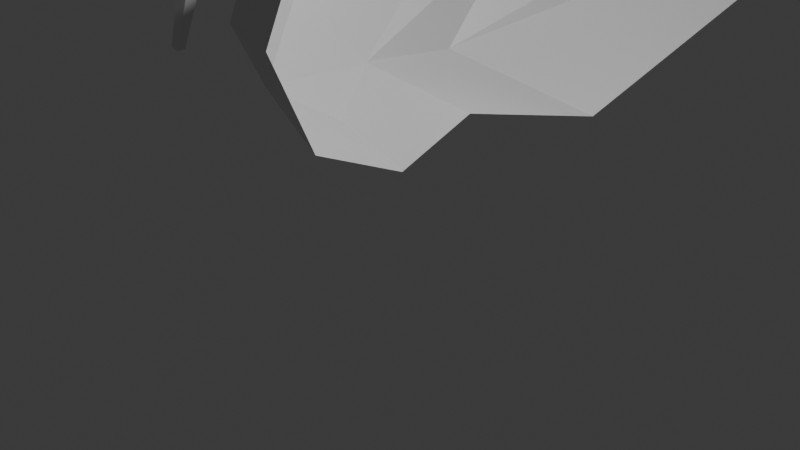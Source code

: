 # Source: dungeon2.blend  (saved by Blender 4.2.66; exported with 4.5.12 LTS)
import bpy
from mathutils import Matrix  # noqa: F401  (used for matrix-valued properties, if any)

bpy.ops.wm.read_factory_settings(use_empty=True)
scene = bpy.context.scene
scene.name = 'Scene'

# ---- collections
col_collection = bpy.data.collections.new('Collection'); scene.collection.children.link(col_collection)

# ---- materials (node trees are filled in below, after node groups)
mat_material_002 = bpy.data.materials.new('Material.002')

# ---- material node trees
mat_material_002.use_nodes = True; mat_material_002.node_tree.nodes.clear()
_N = mat_material_002.node_tree.nodes; _L = mat_material_002.node_tree.links
n0 = _N.new('ShaderNodeBsdfPrincipled'); n0.name = 'Principled BSDF'; n0.location = (10, 300)
n1 = _N.new('ShaderNodeOutputMaterial'); n1.name = 'Material Output'; n1.location = (300, 300)
_L.new(n0.outputs[0], n1.inputs[0])
n1.is_active_output = True

# ---- world
world_world = bpy.data.worlds.new('World'); scene.world = world_world
world_world.use_nodes = True; world_world.node_tree.nodes.clear()
_N = world_world.node_tree.nodes; _L = world_world.node_tree.links
n0 = _N.new('ShaderNodeOutputWorld'); n0.name = 'World Output'; n0.location = (300, 300)
n1 = _N.new('ShaderNodeBackground'); n1.name = 'Background'; n1.location = (10, 300)
n1.inputs[0].default_value = (0.05088, 0.05088, 0.05088, 1.0)
_L.new(n1.outputs[0], n0.inputs[0])
n0.is_active_output = True
world_world.color = (0.05088, 0.05088, 0.05088)
world_world.sun_shadow_jitter_overblur = 0.0

# ---- cameras
cam_camera = bpy.data.cameras.new('Camera')
cam_camera.clip_end = 100.0
cam_camera.ortho_scale = 7.314

# ---- lights
light_light = bpy.data.lights.new('Light', 'POINT')
light_light.energy = 1000.0
light_light.shadow_soft_size = 0.1

# ---- meshes
me_cube_004 = bpy.data.meshes.new('Cube.004')
me_cube_004.from_pydata([(-0.559, 0.5774, -0.559), (-0.559, 0.5774, 0.5959), (0.5959, 0.5774, -0.559), (1.148, 1.3, 1.141), (-0.6855, -1.409e-09, -0.6855), (-0.6855, -1.001e-08, 0.7225), (-0.6855, 0.704, 0.01849), (0.01849, 0.704, -0.6855), (-0.08583, 0.7794, 0.6854), (0.6936, 0.7794, -0.09401), (0.7225, -2.184e-08, -0.6855), (1.754, 1.275, 1.782), (-0.9511, -1.647e-08, 0.01849), (0.01849, 0.9695, 0.01849), (0.9876, -3.39e-08, -0.09401), (0.01849, -8.938e-09, -0.9511), (-0.08583, -3.509e-08, 0.9794), (2.2, 0.6749, 2.978), (2.753, 0.5536, 2.857), (2.875, 0.6749, 2.303), (2.875, -1.484e-07, 2.978), (3.129, -1.608e-07, 2.303), (2.2, -1.618e-07, 3.233), (0.5579, 0.944, 1.769), (0.5579, -1.572e-07, 2.216), (2.187, -1.554e-07, 0.5864), (1.741, 1.183, 0.5864)], [], [(12, 5, 1, 6), (4, 12, 6, 0), (0, 6, 13, 7), (6, 1, 8, 13), (13, 8, 3, 9), (7, 13, 9, 2), (2, 9, 14, 10), (11, 23, 17, 18), (0, 7, 15, 4), (7, 2, 10, 15), (23, 24, 22, 17), (8, 1, 5, 16), (19, 18, 20, 21), (18, 17, 22, 20), (26, 11, 18, 19), (25, 26, 19, 21), (14, 9, 26, 25), (9, 3, 11, 26), (8, 16, 24, 23), (3, 8, 23, 11)])
_uv = me_cube_004.uv_layers.new(name='UVMap')
_uv.uv.foreach_set('vector', [0.5, 0.125, 0.625, 0.125, 0.625, 0.25, 0.5, 0.25, 0.375, 0.125, 0.5, 0.125, 0.5, 0.25, 0.375, 0.25, 0.375, 0.25, 0.5, 0.25, 0.5, 0.375, 0.375, 0.375, 0.5, 0.25, 0.625, 0.25, 0.625, 0.375, 0.5, 0.375, 0.5, 0.375, 0.625, 0.375, 0.625, 0.5, 0.5, 0.5, 0.375, 0.375, 0.5, 0.375, 0.5, 0.5, 0.375, 0.5, 0.375, 0.5, 0.5, 0.5, 0.5, 0.625, 0.375, 0.625, 0.625, 0.5, 0.625, 0.375, 0.625, 0.375, 0.625, 0.5, 0.125, 0.5, 0.25, 0.5, 0.25, 0.625, 0.125, 0.625, 0.25, 0.5, 0.375, 0.5, 0.375, 0.625, 0.25, 0.625, 0.75, 0.5, 0.75, 0.625, 0.75, 0.625, 0.75, 0.5, 0.75, 0.5, 0.875, 0.5, 0.875, 0.625, 0.75, 0.625, 0.5, 0.5, 0.625, 0.5, 0.625, 0.625, 0.5, 0.625, 0.625, 0.5, 0.75, 0.5, 0.75, 0.625, 0.625, 0.625, 0.5, 0.5, 0.625, 0.5, 0.625, 0.5, 0.5, 0.5, 0.5, 0.625, 0.5, 0.5, 0.5, 0.5, 0.5, 0.625, 0.5, 0.625, 0.5, 0.5, 0.5, 0.5, 0.5, 0.625, 0.5, 0.5, 0.625, 0.5, 0.625, 0.5, 0.5, 0.5, 0.75, 0.5, 0.75, 0.625, 0.75, 0.625, 0.75, 0.5, 0.625, 0.5, 0.625, 0.375, 0.625, 0.375, 0.625, 0.5])
me_cube_004.materials.append(mat_material_002)
me_cube_004.update()
me_cube_006 = bpy.data.meshes.new('Cube.006')
me_cube_006.from_pydata([(3.54, -3.2, 1.948), (3.523, -3.2, 2.347), (3.54, -2.8, 1.948), (3.523, -2.8, 2.347), (1.972, -2.731, 1.651), (1.911, -2.731, 2.235), (1.972, -3.269, 1.651), (1.911, -3.269, 2.235), (4.694, -3.161, 1.96), (4.764, -3.161, 2.274), (4.694, -2.839, 1.96), (4.764, -2.839, 2.274), (5.97, -3.132, 1.435), (6.163, -3.132, 1.616), (5.97, -2.868, 1.435), (6.163, -2.868, 1.616), (6.553, -3.071, 0.0009343), (6.686, -3.071, 0.05016), (6.553, -2.929, 0.0009343), (6.686, -2.929, 0.05016)], [], [(4, 5, 3, 2), (2, 3, 11, 10), (4, 2, 0, 6), (3, 5, 7, 1), (0, 1, 7, 6), (10, 11, 15, 14), (1, 0, 8, 9), (0, 2, 10, 8), (3, 1, 9, 11), (15, 13, 17, 19), (9, 8, 12, 13), (8, 10, 14, 12), (11, 9, 13, 15), (14, 15, 19, 18), (13, 12, 16, 17), (12, 14, 18, 16)])
_uv = me_cube_006.uv_layers.new(name='UVMap')
_uv.uv.foreach_set('vector', [0.375, 0.3889, 0.625, 0.3889, 0.625, 0.5, 0.375, 0.5, 0.375, 0.5, 0.625, 0.5, 0.625, 0.5, 0.375, 0.5, 0.2639, 0.5, 0.375, 0.5, 0.375, 0.75, 0.2639, 0.75, 0.625, 0.5, 0.7361, 0.5, 0.7361, 0.75, 0.625, 0.75, 0.375, 0.75, 0.625, 0.75, 0.625, 0.8611, 0.375, 0.8611, 0.375, 0.5, 0.625, 0.5, 0.625, 0.5, 0.375, 0.5, 0.625, 0.75, 0.375, 0.75, 0.375, 0.75, 0.625, 0.75, 0.375, 0.75, 0.375, 0.5, 0.375, 0.5, 0.375, 0.75, 0.625, 0.5, 0.625, 0.75, 0.625, 0.75, 0.625, 0.5, 0.625, 0.5, 0.625, 0.75, 0.625, 0.75, 0.625, 0.5, 0.625, 0.75, 0.375, 0.75, 0.375, 0.75, 0.625, 0.75, 0.375, 0.75, 0.375, 0.5, 0.375, 0.5, 0.375, 0.75, 0.625, 0.5, 0.625, 0.75, 0.625, 0.75, 0.625, 0.5, 0.375, 0.5, 0.625, 0.5, 0.625, 0.5, 0.375, 0.5, 0.625, 0.75, 0.375, 0.75, 0.375, 0.75, 0.625, 0.75, 0.375, 0.75, 0.375, 0.5, 0.375, 0.5, 0.375, 0.75])
me_cube_006.update()

# ---- objects
ob_light = bpy.data.objects.new('Light', light_light)
ob_camera = bpy.data.objects.new('Camera', cam_camera)
ob_object = bpy.data.objects.new('Object', me_cube_004)
ob_cube_001 = bpy.data.objects.new('Cube.001', me_cube_006)

# ---- transforms, parenting, visibility, modifiers, constraints
ob_light.location = (4.076, 1.005, 5.904)
ob_light.rotation_euler = (0.6503, 0.05522, 1.866)
ob_light.lock_rotations_4d = False
ob_light.empty_display_type = 'ARROWS'
ob_light.color = (0.0, 0.0, 0.0, 0.0)
ob_light.lineart.crease_threshold = 0.0
ob_camera.location = (7.359, -6.926, 4.958)
ob_camera.rotation_euler = (1.109, 0.0, 0.8149)
ob_camera.lock_rotations_4d = False
ob_camera.empty_display_type = 'ARROWS'
ob_camera.color = (0.0, 0.0, 0.0, 0.0)
ob_camera.display_type = 'WIRE'
ob_camera.lineart.crease_threshold = 0.0
ob_object.location = (0.0, 0.0, 2.089)
ob_object.rotation_euler = (5.565e-08, 0.7854, 1.571)
ob_object.scale = (1.592, 1.592, 1.592)
ob_cube_001.location = (0.5412, -0.85, 0.0)
ob_cube_001.rotation_euler = (0.0, -0.0, 3.236)

# ---- collection membership
col_collection.objects.link(ob_light)
col_collection.objects.link(ob_camera)
col_collection.objects.link(ob_object)
col_collection.objects.link(ob_cube_001)

# ---- scene / render settings (as saved in the file)
scene.camera = ob_camera
scene.frame_start = 1; scene.frame_end = 250; scene.frame_set(111)
scene.render.engine = 'BLENDER_EEVEE_NEXT'
bpy.context.view_layer.update()
